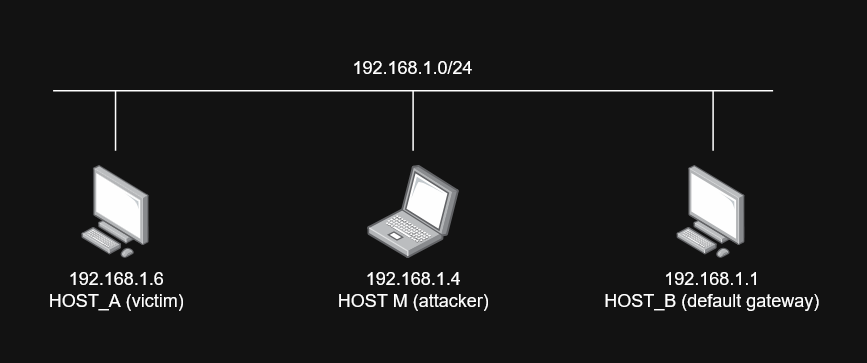

The diagram above was exported from draw.io. Its source (the exported page's mxGraphModel, read from the mxfile embedded in the PNG):
<mxGraphModel dx="673" dy="371" grid="1" gridSize="10" guides="1" tooltips="1" connect="1" arrows="1" fold="1" page="1" pageScale="1" pageWidth="850" pageHeight="1100" math="0" shadow="0">
  <root>
    <mxCell id="0" />
    <mxCell id="1" parent="0" />
    <mxCell id="zG-Tr-OF_-zniegihlDy-1" parent="1" style="image;points=[];aspect=fixed;html=1;align=center;shadow=0;dashed=0;image=img/lib/allied_telesis/computer_and_terminals/Personal_Computer.svg;" value="&lt;div&gt;192.168.1.6&lt;/div&gt;&lt;div&gt;HOST_A (victim)&lt;/div&gt;" vertex="1">
      <mxGeometry height="61.800000000000004" width="45.6" x="139" y="390" as="geometry" />
    </mxCell>
    <mxCell id="zG-Tr-OF_-zniegihlDy-3" parent="1" style="image;points=[];aspect=fixed;html=1;align=center;shadow=0;dashed=0;image=img/lib/allied_telesis/computer_and_terminals/Personal_Computer.svg;" value="&lt;div&gt;192.168.1.1&lt;/div&gt;&lt;div&gt;HOST_B (default gateway)&lt;/div&gt;" vertex="1">
      <mxGeometry height="61.800000000000004" width="45.6" x="536" y="390" as="geometry" />
    </mxCell>
    <mxCell id="zG-Tr-OF_-zniegihlDy-4" parent="1" style="image;points=[];aspect=fixed;html=1;align=center;shadow=0;dashed=0;image=img/lib/allied_telesis/computer_and_terminals/Laptop.svg;imageBackground=none;rounded=0;perimeterSpacing=0;imageBorder=none;" value="&lt;div&gt;192.168.1.4&lt;/div&gt;&lt;div&gt;HOST M (attacker)&lt;/div&gt;" vertex="1">
      <mxGeometry height="61.8" width="60.93" x="330" y="390" as="geometry" />
    </mxCell>
    <mxCell id="zG-Tr-OF_-zniegihlDy-6" edge="1" parent="1" style="endArrow=none;html=1;rounded=0;strokeWidth=1;" value="">
      <mxGeometry height="50" relative="1" width="50" as="geometry">
        <mxPoint x="120" y="340" as="sourcePoint" />
        <mxPoint x="600" y="340" as="targetPoint" />
      </mxGeometry>
    </mxCell>
    <mxCell id="P5SlsIXS-c6S5bJ01T7x-3" edge="1" parent="1" style="endArrow=none;html=1;rounded=0;" value="">
      <mxGeometry height="50" relative="1" width="50" as="geometry">
        <mxPoint x="161.63" y="380" as="sourcePoint" />
        <mxPoint x="161.63" y="340" as="targetPoint" />
      </mxGeometry>
    </mxCell>
    <mxCell id="P5SlsIXS-c6S5bJ01T7x-4" edge="1" parent="1" style="endArrow=none;html=1;rounded=0;" value="">
      <mxGeometry height="50" relative="1" width="50" as="geometry">
        <mxPoint x="360" y="380" as="sourcePoint" />
        <mxPoint x="360" y="340" as="targetPoint" />
      </mxGeometry>
    </mxCell>
    <mxCell id="P5SlsIXS-c6S5bJ01T7x-5" edge="1" parent="1" style="endArrow=none;html=1;rounded=0;" value="">
      <mxGeometry height="50" relative="1" width="50" as="geometry">
        <mxPoint x="560" y="380" as="sourcePoint" />
        <mxPoint x="560" y="340" as="targetPoint" />
      </mxGeometry>
    </mxCell>
    <mxCell id="P5SlsIXS-c6S5bJ01T7x-6" parent="1" style="text;html=1;whiteSpace=wrap;strokeColor=none;fillColor=none;align=center;verticalAlign=middle;rounded=0;" value="192.168.1.0/24" vertex="1">
      <mxGeometry height="30" width="120" x="300.47" y="310" as="geometry" />
    </mxCell>
  </root>
</mxGraphModel>